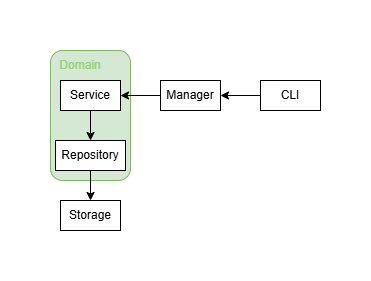

The diagram above was exported from draw.io. Its source (the exported page's mxGraphModel, read from the mxfile embedded in the PNG):
<mxGraphModel dx="589" dy="279" grid="1" gridSize="10" guides="1" tooltips="1" connect="1" arrows="1" fold="1" page="1" pageScale="1" pageWidth="3300" pageHeight="4681" math="0" shadow="0">
  <root>
    <mxCell id="0" />
    <mxCell id="1" parent="0" />
    <mxCell id="cz23RIlMAfRsyEt7JR4v-6" value="" style="rounded=1;whiteSpace=wrap;html=1;fillColor=#d5e8d4;strokeColor=#82b366;" vertex="1" parent="1">
      <mxGeometry x="540" y="300" width="80" height="130" as="geometry" />
    </mxCell>
    <mxCell id="cz23RIlMAfRsyEt7JR4v-5" style="edgeStyle=orthogonalEdgeStyle;rounded=0;orthogonalLoop=1;jettySize=auto;html=1;entryX=0.5;entryY=0;entryDx=0;entryDy=0;" edge="1" parent="1" source="cz23RIlMAfRsyEt7JR4v-10" target="cz23RIlMAfRsyEt7JR4v-4">
      <mxGeometry relative="1" as="geometry" />
    </mxCell>
    <mxCell id="cz23RIlMAfRsyEt7JR4v-1" value="Service" style="rounded=0;whiteSpace=wrap;html=1;" vertex="1" parent="1">
      <mxGeometry x="550" y="330" width="60" height="30" as="geometry" />
    </mxCell>
    <mxCell id="cz23RIlMAfRsyEt7JR4v-3" style="edgeStyle=orthogonalEdgeStyle;rounded=0;orthogonalLoop=1;jettySize=auto;html=1;" edge="1" parent="1" source="cz23RIlMAfRsyEt7JR4v-8" target="cz23RIlMAfRsyEt7JR4v-1">
      <mxGeometry relative="1" as="geometry" />
    </mxCell>
    <mxCell id="cz23RIlMAfRsyEt7JR4v-2" value="CLI" style="rounded=0;whiteSpace=wrap;html=1;" vertex="1" parent="1">
      <mxGeometry x="750" y="330" width="60" height="30" as="geometry" />
    </mxCell>
    <mxCell id="cz23RIlMAfRsyEt7JR4v-4" value="Storage" style="rounded=0;whiteSpace=wrap;html=1;" vertex="1" parent="1">
      <mxGeometry x="550" y="450" width="60" height="30" as="geometry" />
    </mxCell>
    <mxCell id="cz23RIlMAfRsyEt7JR4v-7" value="&lt;font style=&quot;color: rgb(151, 208, 119);&quot;&gt;Domain&lt;/font&gt;" style="text;html=1;align=center;verticalAlign=middle;whiteSpace=wrap;rounded=0;" vertex="1" parent="1">
      <mxGeometry x="540" y="300" width="60" height="30" as="geometry" />
    </mxCell>
    <mxCell id="cz23RIlMAfRsyEt7JR4v-9" value="" style="edgeStyle=orthogonalEdgeStyle;rounded=0;orthogonalLoop=1;jettySize=auto;html=1;" edge="1" parent="1" source="cz23RIlMAfRsyEt7JR4v-2" target="cz23RIlMAfRsyEt7JR4v-8">
      <mxGeometry relative="1" as="geometry">
        <mxPoint x="750" y="345" as="sourcePoint" />
        <mxPoint x="610" y="345" as="targetPoint" />
      </mxGeometry>
    </mxCell>
    <mxCell id="cz23RIlMAfRsyEt7JR4v-8" value="Manager" style="rounded=0;whiteSpace=wrap;html=1;" vertex="1" parent="1">
      <mxGeometry x="650" y="330" width="60" height="30" as="geometry" />
    </mxCell>
    <mxCell id="cz23RIlMAfRsyEt7JR4v-11" value="" style="edgeStyle=orthogonalEdgeStyle;rounded=0;orthogonalLoop=1;jettySize=auto;html=1;entryX=0.5;entryY=0;entryDx=0;entryDy=0;" edge="1" parent="1" source="cz23RIlMAfRsyEt7JR4v-1" target="cz23RIlMAfRsyEt7JR4v-10">
      <mxGeometry relative="1" as="geometry">
        <mxPoint x="580" y="360" as="sourcePoint" />
        <mxPoint x="580" y="490" as="targetPoint" />
      </mxGeometry>
    </mxCell>
    <mxCell id="cz23RIlMAfRsyEt7JR4v-10" value="Repository" style="rounded=0;whiteSpace=wrap;html=1;" vertex="1" parent="1">
      <mxGeometry x="545" y="390" width="70" height="30" as="geometry" />
    </mxCell>
  </root>
</mxGraphModel>